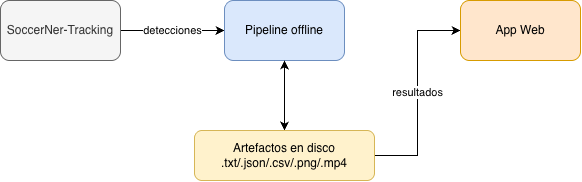

The diagram above was exported from draw.io. Its source (the exported page's mxGraphModel, read from the mxfile embedded in the PNG):
<mxGraphModel dx="964" dy="634" grid="1" gridSize="10" guides="1" tooltips="1" connect="1" arrows="1" fold="1" page="1" pageScale="1" pageWidth="827" pageHeight="1169" math="0" shadow="0">
  <root>
    <mxCell id="0" />
    <mxCell id="1" parent="0" />
    <mxCell id="UDdRN8bHnCJM6GfSDlQ1-5" edge="1" parent="1" source="UDdRN8bHnCJM6GfSDlQ1-1" style="edgeStyle=orthogonalEdgeStyle;rounded=0;orthogonalLoop=1;jettySize=auto;html=1;exitX=1;exitY=0.5;exitDx=0;exitDy=0;entryX=0;entryY=0.5;entryDx=0;entryDy=0;" target="UDdRN8bHnCJM6GfSDlQ1-2" value="detecciones">
      <mxGeometry relative="1" as="geometry" />
    </mxCell>
    <mxCell id="UDdRN8bHnCJM6GfSDlQ1-1" parent="1" style="rounded=1;whiteSpace=wrap;html=1;fillColor=#f5f5f5;strokeColor=#666666;fontColor=#333333;" value="SoccerNer-Tracking" vertex="1">
      <mxGeometry height="60" width="120" x="130" y="220" as="geometry" />
    </mxCell>
    <mxCell id="UDdRN8bHnCJM6GfSDlQ1-4" edge="1" parent="1" source="UDdRN8bHnCJM6GfSDlQ1-6" style="edgeStyle=orthogonalEdgeStyle;rounded=0;orthogonalLoop=1;jettySize=auto;html=1;entryX=0;entryY=0.5;entryDx=0;entryDy=0;" target="UDdRN8bHnCJM6GfSDlQ1-3" value="resultados">
      <mxGeometry relative="1" as="geometry" />
    </mxCell>
    <mxCell id="UDdRN8bHnCJM6GfSDlQ1-7" edge="1" parent="1" source="UDdRN8bHnCJM6GfSDlQ1-2" style="edgeStyle=orthogonalEdgeStyle;rounded=0;orthogonalLoop=1;jettySize=auto;html=1;entryX=0.5;entryY=0;entryDx=0;entryDy=0;" target="UDdRN8bHnCJM6GfSDlQ1-6" value="">
      <mxGeometry relative="1" as="geometry" />
    </mxCell>
    <mxCell id="UDdRN8bHnCJM6GfSDlQ1-2" parent="1" style="rounded=1;whiteSpace=wrap;html=1;fillColor=#dae8fc;strokeColor=#6c8ebf;" value="Pipeline offline" vertex="1">
      <mxGeometry height="60" width="120" x="354" y="220" as="geometry" />
    </mxCell>
    <mxCell id="UDdRN8bHnCJM6GfSDlQ1-3" parent="1" style="rounded=1;whiteSpace=wrap;html=1;fillColor=#ffe6cc;strokeColor=#d79b00;" value="App Web" vertex="1">
      <mxGeometry height="60" width="120" x="590" y="220" as="geometry" />
    </mxCell>
    <mxCell id="UDdRN8bHnCJM6GfSDlQ1-8" edge="1" parent="1" source="UDdRN8bHnCJM6GfSDlQ1-6" style="edgeStyle=orthogonalEdgeStyle;rounded=0;orthogonalLoop=1;jettySize=auto;html=1;exitX=0.5;exitY=0;exitDx=0;exitDy=0;entryX=0.5;entryY=1;entryDx=0;entryDy=0;" target="UDdRN8bHnCJM6GfSDlQ1-2">
      <mxGeometry relative="1" as="geometry" />
    </mxCell>
    <mxCell id="UDdRN8bHnCJM6GfSDlQ1-6" parent="1" style="rounded=1;whiteSpace=wrap;html=1;fillColor=#fff2cc;strokeColor=#d6b656;" value="Artefactos en disco&lt;div&gt;.txt/.json/.csv/.png/.mp4&lt;/div&gt;" vertex="1">
      <mxGeometry height="50" width="180" x="324" y="350" as="geometry" />
    </mxCell>
  </root>
</mxGraphModel>